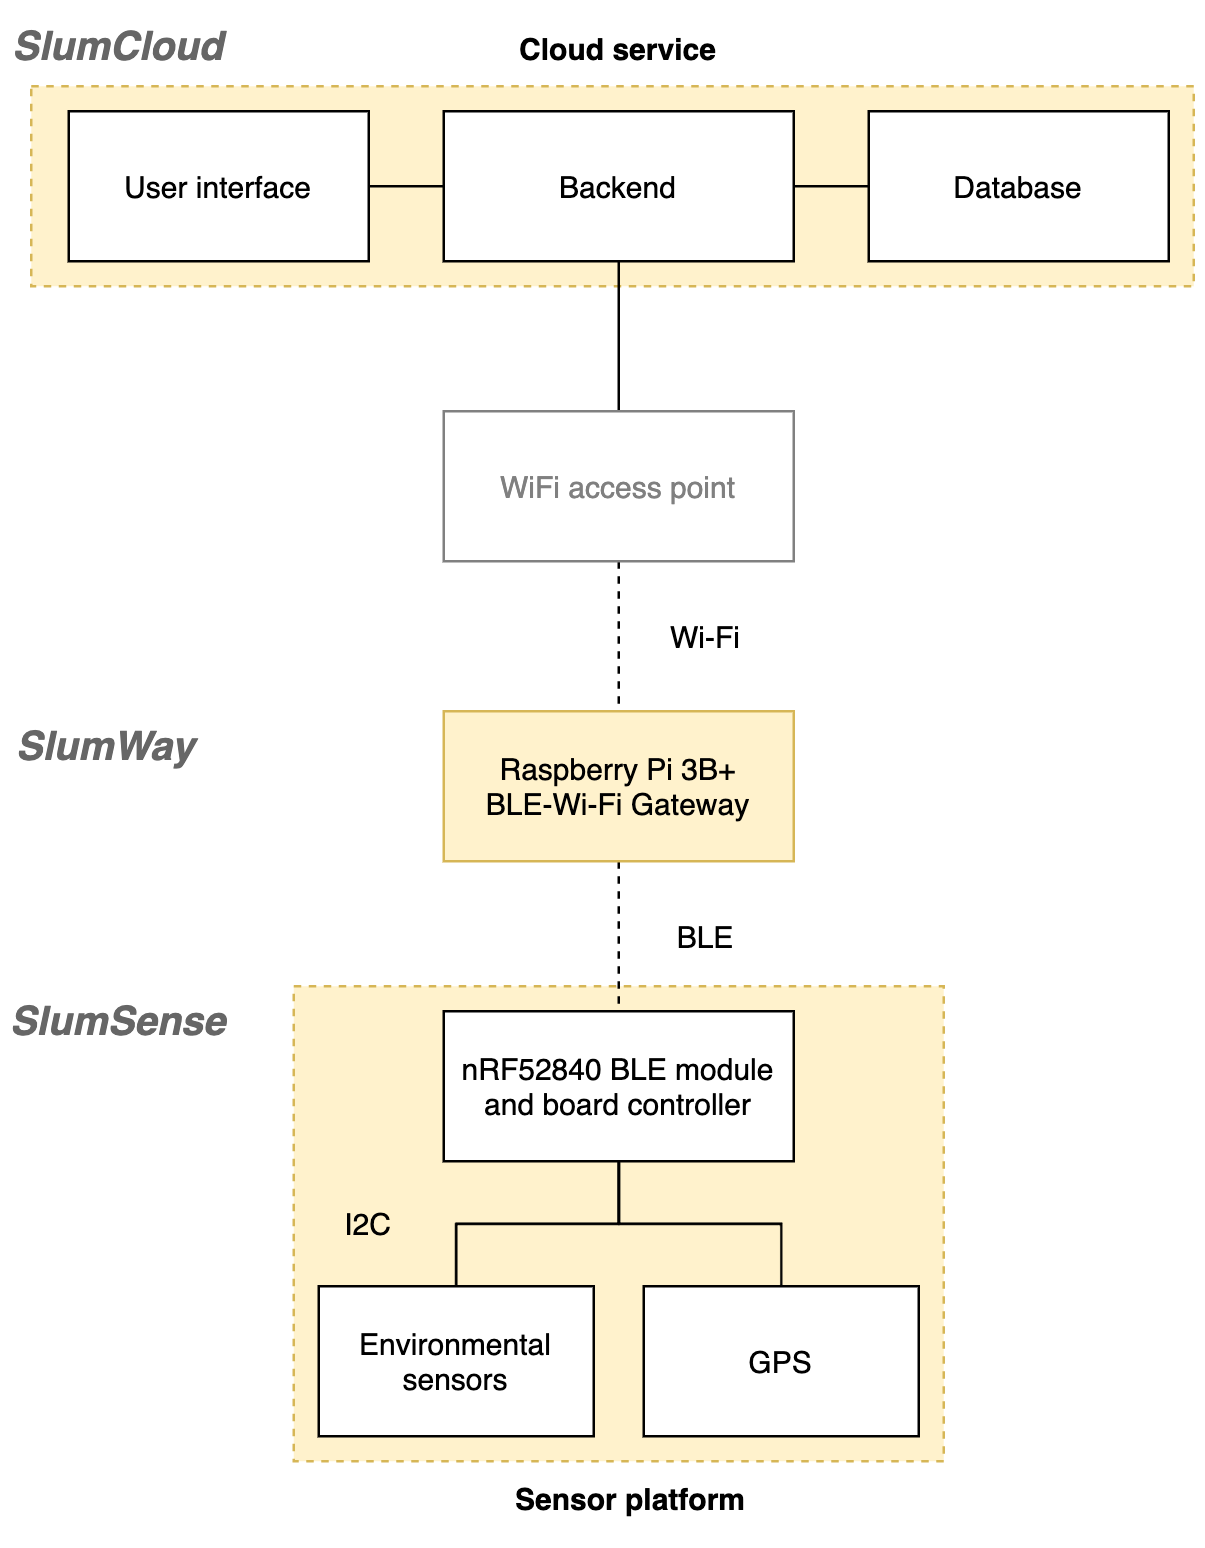

The diagram above was exported from draw.io. Its source (the exported page's mxGraphModel, read from the mxfile embedded in the PNG):
<mxGraphModel dx="1186" dy="663" grid="1" gridSize="10" guides="1" tooltips="1" connect="1" arrows="1" fold="1" page="1" pageScale="1" pageWidth="850" pageHeight="1100" math="0" shadow="0">
  <root>
    <mxCell id="0" />
    <mxCell id="1" parent="0" />
    <mxCell id="bmaWvfH5a7p5jA0VT9rY-20" value="" style="rounded=0;whiteSpace=wrap;html=1;fillColor=#fff2cc;dashed=1;strokeColor=#d6b656;" parent="1" vertex="1">
      <mxGeometry x="165" y="70" width="465" height="80" as="geometry" />
    </mxCell>
    <mxCell id="bmaWvfH5a7p5jA0VT9rY-12" value="" style="rounded=0;whiteSpace=wrap;html=1;fillColor=#fff2cc;dashed=1;strokeColor=#d6b656;" parent="1" vertex="1">
      <mxGeometry x="270" y="430" width="260" height="190" as="geometry" />
    </mxCell>
    <mxCell id="bmaWvfH5a7p5jA0VT9rY-4" style="edgeStyle=orthogonalEdgeStyle;rounded=0;orthogonalLoop=1;jettySize=auto;html=1;exitX=0.5;exitY=1;exitDx=0;exitDy=0;entryX=0.5;entryY=0;entryDx=0;entryDy=0;endArrow=none;endFill=0;" parent="1" source="bmaWvfH5a7p5jA0VT9rY-1" target="bmaWvfH5a7p5jA0VT9rY-3" edge="1">
      <mxGeometry relative="1" as="geometry" />
    </mxCell>
    <mxCell id="bmaWvfH5a7p5jA0VT9rY-5" style="edgeStyle=orthogonalEdgeStyle;rounded=0;orthogonalLoop=1;jettySize=auto;html=1;exitX=0.5;exitY=1;exitDx=0;exitDy=0;entryX=0.5;entryY=0;entryDx=0;entryDy=0;endArrow=none;endFill=0;" parent="1" source="bmaWvfH5a7p5jA0VT9rY-1" target="bmaWvfH5a7p5jA0VT9rY-2" edge="1">
      <mxGeometry relative="1" as="geometry" />
    </mxCell>
    <mxCell id="bmaWvfH5a7p5jA0VT9rY-1" value="nRF52840 BLE module and board controller" style="rounded=0;whiteSpace=wrap;html=1;" parent="1" vertex="1">
      <mxGeometry x="330" y="440" width="140" height="60" as="geometry" />
    </mxCell>
    <mxCell id="bmaWvfH5a7p5jA0VT9rY-2" value="Environmental sensors" style="rounded=0;whiteSpace=wrap;html=1;" parent="1" vertex="1">
      <mxGeometry x="280" y="550" width="110" height="60" as="geometry" />
    </mxCell>
    <mxCell id="bmaWvfH5a7p5jA0VT9rY-3" value="GPS" style="rounded=0;whiteSpace=wrap;html=1;" parent="1" vertex="1">
      <mxGeometry x="410" y="550" width="110" height="60" as="geometry" />
    </mxCell>
    <mxCell id="bmaWvfH5a7p5jA0VT9rY-7" style="edgeStyle=orthogonalEdgeStyle;rounded=0;orthogonalLoop=1;jettySize=auto;html=1;exitX=0.5;exitY=1;exitDx=0;exitDy=0;entryX=0.5;entryY=0;entryDx=0;entryDy=0;endArrow=none;endFill=0;dashed=1;" parent="1" source="bmaWvfH5a7p5jA0VT9rY-6" target="bmaWvfH5a7p5jA0VT9rY-1" edge="1">
      <mxGeometry relative="1" as="geometry" />
    </mxCell>
    <mxCell id="bmaWvfH5a7p5jA0VT9rY-6" value="Raspberry Pi 3B+&lt;br&gt;BLE-Wi-Fi Gateway" style="rounded=0;whiteSpace=wrap;html=1;fillColor=#fff2cc;strokeColor=#d6b656;" parent="1" vertex="1">
      <mxGeometry x="330" y="320" width="140" height="60" as="geometry" />
    </mxCell>
    <mxCell id="bmaWvfH5a7p5jA0VT9rY-8" value="BLE" style="text;html=1;strokeColor=none;fillColor=none;align=center;verticalAlign=middle;whiteSpace=wrap;rounded=0;" parent="1" vertex="1">
      <mxGeometry x="405" y="400" width="60" height="20" as="geometry" />
    </mxCell>
    <mxCell id="bmaWvfH5a7p5jA0VT9rY-10" style="edgeStyle=orthogonalEdgeStyle;rounded=0;orthogonalLoop=1;jettySize=auto;html=1;exitX=0.5;exitY=1;exitDx=0;exitDy=0;entryX=0.5;entryY=0;entryDx=0;entryDy=0;dashed=1;endArrow=none;endFill=0;" parent="1" source="bmaWvfH5a7p5jA0VT9rY-9" target="bmaWvfH5a7p5jA0VT9rY-6" edge="1">
      <mxGeometry relative="1" as="geometry" />
    </mxCell>
    <mxCell id="bmaWvfH5a7p5jA0VT9rY-15" style="edgeStyle=orthogonalEdgeStyle;rounded=0;orthogonalLoop=1;jettySize=auto;html=1;exitX=0.5;exitY=0;exitDx=0;exitDy=0;entryX=0.5;entryY=1;entryDx=0;entryDy=0;endArrow=none;endFill=0;" parent="1" source="bmaWvfH5a7p5jA0VT9rY-9" target="bmaWvfH5a7p5jA0VT9rY-14" edge="1">
      <mxGeometry relative="1" as="geometry" />
    </mxCell>
    <mxCell id="bmaWvfH5a7p5jA0VT9rY-9" value="WiFi access point" style="rounded=0;whiteSpace=wrap;html=1;fontColor=#808080;strokeColor=#808080;" parent="1" vertex="1">
      <mxGeometry x="330" y="200" width="140" height="60" as="geometry" />
    </mxCell>
    <mxCell id="bmaWvfH5a7p5jA0VT9rY-11" value="Wi-Fi" style="text;html=1;strokeColor=none;fillColor=none;align=center;verticalAlign=middle;whiteSpace=wrap;rounded=0;" parent="1" vertex="1">
      <mxGeometry x="405" y="280" width="60" height="20" as="geometry" />
    </mxCell>
    <mxCell id="bmaWvfH5a7p5jA0VT9rY-13" value="Sensor platform" style="text;html=1;strokeColor=none;fillColor=none;align=center;verticalAlign=middle;whiteSpace=wrap;rounded=0;dashed=1;fontStyle=1" parent="1" vertex="1">
      <mxGeometry x="350" y="620" width="110" height="30" as="geometry" />
    </mxCell>
    <mxCell id="bmaWvfH5a7p5jA0VT9rY-18" style="edgeStyle=orthogonalEdgeStyle;rounded=0;orthogonalLoop=1;jettySize=auto;html=1;exitX=0;exitY=0.5;exitDx=0;exitDy=0;entryX=1;entryY=0.5;entryDx=0;entryDy=0;endArrow=none;endFill=0;" parent="1" source="bmaWvfH5a7p5jA0VT9rY-14" target="bmaWvfH5a7p5jA0VT9rY-17" edge="1">
      <mxGeometry relative="1" as="geometry" />
    </mxCell>
    <mxCell id="bmaWvfH5a7p5jA0VT9rY-19" style="edgeStyle=orthogonalEdgeStyle;rounded=0;orthogonalLoop=1;jettySize=auto;html=1;exitX=1;exitY=0.5;exitDx=0;exitDy=0;entryX=0;entryY=0.5;entryDx=0;entryDy=0;endArrow=none;endFill=0;" parent="1" source="bmaWvfH5a7p5jA0VT9rY-14" target="bmaWvfH5a7p5jA0VT9rY-16" edge="1">
      <mxGeometry relative="1" as="geometry" />
    </mxCell>
    <mxCell id="bmaWvfH5a7p5jA0VT9rY-14" value="Backend" style="rounded=0;whiteSpace=wrap;html=1;" parent="1" vertex="1">
      <mxGeometry x="330" y="80" width="140" height="60" as="geometry" />
    </mxCell>
    <mxCell id="bmaWvfH5a7p5jA0VT9rY-16" value="Database" style="rounded=0;whiteSpace=wrap;html=1;" parent="1" vertex="1">
      <mxGeometry x="500" y="80" width="120" height="60" as="geometry" />
    </mxCell>
    <mxCell id="bmaWvfH5a7p5jA0VT9rY-17" value="User interface" style="rounded=0;whiteSpace=wrap;html=1;" parent="1" vertex="1">
      <mxGeometry x="180" y="80" width="120" height="60" as="geometry" />
    </mxCell>
    <mxCell id="bmaWvfH5a7p5jA0VT9rY-21" value="Cloud service" style="text;html=1;strokeColor=none;fillColor=none;align=center;verticalAlign=middle;whiteSpace=wrap;rounded=0;dashed=1;fontStyle=1" parent="1" vertex="1">
      <mxGeometry x="345" y="40" width="110" height="30" as="geometry" />
    </mxCell>
    <mxCell id="EsWLzcxO857u9CW-aVUg-1" value="I2C" style="text;html=1;strokeColor=none;fillColor=none;align=center;verticalAlign=middle;whiteSpace=wrap;rounded=0;" parent="1" vertex="1">
      <mxGeometry x="270" y="515" width="60" height="20" as="geometry" />
    </mxCell>
    <mxCell id="AiaP62LPNbMCmzAgvCKv-1" value="SlumWay" style="text;html=1;strokeColor=none;fillColor=none;align=center;verticalAlign=middle;whiteSpace=wrap;rounded=0;fontStyle=3;fontSize=16;fontColor=#666666;" parent="1" vertex="1">
      <mxGeometry x="165" y="320" width="60" height="30" as="geometry" />
    </mxCell>
    <mxCell id="AiaP62LPNbMCmzAgvCKv-2" value="SlumSense" style="text;html=1;strokeColor=none;fillColor=none;align=center;verticalAlign=middle;whiteSpace=wrap;rounded=0;fontStyle=3;fontSize=16;fontColor=#666666;" parent="1" vertex="1">
      <mxGeometry x="170" y="430" width="60" height="30" as="geometry" />
    </mxCell>
    <mxCell id="AiaP62LPNbMCmzAgvCKv-3" value="SlumCloud" style="text;html=1;strokeColor=none;fillColor=none;align=center;verticalAlign=middle;whiteSpace=wrap;rounded=0;fontStyle=3;fontSize=16;fontColor=#666666;" parent="1" vertex="1">
      <mxGeometry x="170" y="40" width="60" height="30" as="geometry" />
    </mxCell>
  </root>
</mxGraphModel>